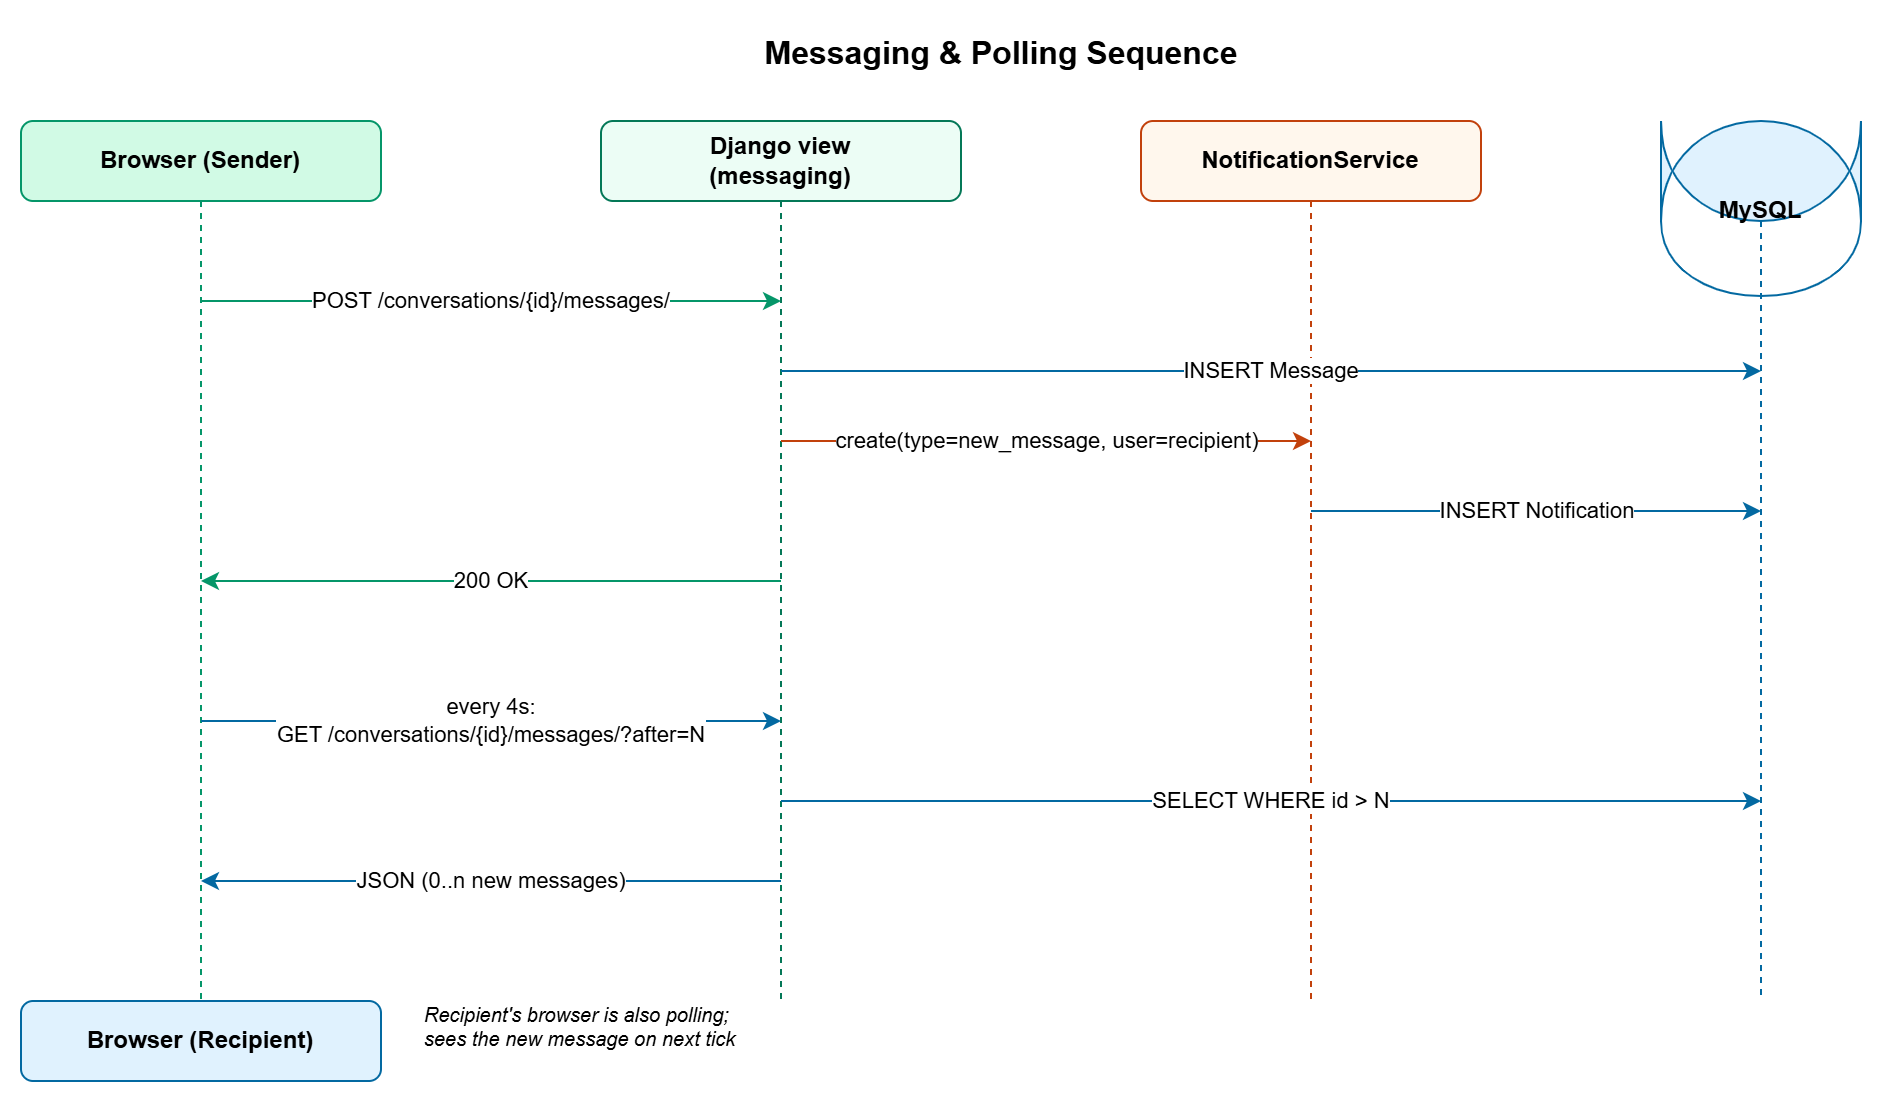

The diagram above was exported from draw.io. Its source (the exported page's mxGraphModel, read from the mxfile embedded in the PNG):
<mxGraphModel dx="1153" dy="796" grid="1" gridSize="10" guides="1" tooltips="1" connect="1" arrows="1" fold="1" page="1" pageScale="1" pageWidth="1100" pageHeight="650" math="0" shadow="0">
  <root>
    <mxCell id="0" />
    <mxCell id="1" parent="0" />
    <mxCell id="t" parent="1" style="text;html=1;fontSize=16;fontStyle=1;align=center;" value="Messaging &amp; Polling Sequence" vertex="1">
      <mxGeometry height="30" width="400" x="350" y="10" as="geometry" />
    </mxCell>
    <mxCell id="browser" parent="1" style="rounded=1;whiteSpace=wrap;html=1;fillColor=#d1fae5;strokeColor=#059669;fontStyle=1;" value="Browser (Sender)" vertex="1">
      <mxGeometry height="40" width="180" x="60" y="60" as="geometry" />
    </mxCell>
    <mxCell id="view" parent="1" style="rounded=1;whiteSpace=wrap;html=1;fillColor=#ecfdf5;strokeColor=#047857;fontStyle=1;" value="Django view&#10;(messaging)" vertex="1">
      <mxGeometry height="40" width="180" x="350" y="60" as="geometry" />
    </mxCell>
    <mxCell id="notif" parent="1" style="rounded=1;whiteSpace=wrap;html=1;fillColor=#fff7ed;strokeColor=#c2410c;fontStyle=1;" value="NotificationService" vertex="1">
      <mxGeometry height="40" width="170" x="620" y="60" as="geometry" />
    </mxCell>
    <mxCell id="db" parent="1" style="shape=cylinder;whiteSpace=wrap;html=1;boundedLbl=1;backgroundOutline=1;size=15;fillColor=#e0f2fe;strokeColor=#0369a1;fontStyle=1;" value="MySQL" vertex="1">
      <mxGeometry height="50" width="100" x="880" y="60" as="geometry" />
    </mxCell>
    <mxCell id="b2" parent="1" style="rounded=1;whiteSpace=wrap;html=1;fillColor=#e0f2fe;strokeColor=#0369a1;fontStyle=1;" value="Browser (Recipient)" vertex="1">
      <mxGeometry height="40" width="180" x="60" y="500" as="geometry" />
    </mxCell>
    <mxCell id="l1" edge="1" parent="1" style="endArrow=none;html=1;strokeColor=#059669;dashed=1;" value="">
      <mxGeometry relative="1" as="geometry">
        <mxPoint x="150" y="100" as="sourcePoint" />
        <mxPoint x="150" y="500" as="targetPoint" />
      </mxGeometry>
    </mxCell>
    <mxCell id="l2" edge="1" parent="1" style="endArrow=none;html=1;strokeColor=#047857;dashed=1;" value="">
      <mxGeometry relative="1" as="geometry">
        <mxPoint x="440" y="100" as="sourcePoint" />
        <mxPoint x="440" y="500" as="targetPoint" />
      </mxGeometry>
    </mxCell>
    <mxCell id="l3" edge="1" parent="1" style="endArrow=none;html=1;strokeColor=#c2410c;dashed=1;" value="">
      <mxGeometry relative="1" as="geometry">
        <mxPoint x="705" y="100" as="sourcePoint" />
        <mxPoint x="705" y="500" as="targetPoint" />
      </mxGeometry>
    </mxCell>
    <mxCell id="l4" edge="1" parent="1" style="endArrow=none;html=1;strokeColor=#0369a1;dashed=1;" value="">
      <mxGeometry relative="1" as="geometry">
        <mxPoint x="930" y="110" as="sourcePoint" />
        <mxPoint x="930" y="500" as="targetPoint" />
      </mxGeometry>
    </mxCell>
    <mxCell id="m1" edge="1" parent="1" style="endArrow=classic;html=1;strokeColor=#059669;" value="POST /conversations/{id}/messages/">
      <mxGeometry relative="1" as="geometry">
        <mxPoint x="150" y="150" as="sourcePoint" />
        <mxPoint x="440" y="150" as="targetPoint" />
      </mxGeometry>
    </mxCell>
    <mxCell id="m2" edge="1" parent="1" style="endArrow=classic;html=1;strokeColor=#0369a1;" value="INSERT Message">
      <mxGeometry relative="1" as="geometry">
        <mxPoint x="440" y="185" as="sourcePoint" />
        <mxPoint x="930" y="185" as="targetPoint" />
      </mxGeometry>
    </mxCell>
    <mxCell id="m3" edge="1" parent="1" style="endArrow=classic;html=1;strokeColor=#c2410c;" value="create(type=new_message, user=recipient)">
      <mxGeometry relative="1" as="geometry">
        <mxPoint x="440" y="220" as="sourcePoint" />
        <mxPoint x="705" y="220" as="targetPoint" />
      </mxGeometry>
    </mxCell>
    <mxCell id="m4" edge="1" parent="1" style="endArrow=classic;html=1;strokeColor=#0369a1;" value="INSERT Notification">
      <mxGeometry relative="1" as="geometry">
        <mxPoint x="705" y="255" as="sourcePoint" />
        <mxPoint x="930" y="255" as="targetPoint" />
      </mxGeometry>
    </mxCell>
    <mxCell id="m5" edge="1" parent="1" style="endArrow=classic;html=1;strokeColor=#059669;" value="200 OK">
      <mxGeometry relative="1" as="geometry">
        <mxPoint x="440" y="290" as="sourcePoint" />
        <mxPoint x="150" y="290" as="targetPoint" />
      </mxGeometry>
    </mxCell>
    <mxCell id="poll" edge="1" parent="1" style="endArrow=classic;html=1;strokeColor=#0369a1;" value="every 4s:&#10;GET /conversations/{id}/messages/?after=N">
      <mxGeometry relative="1" as="geometry">
        <mxPoint x="150" y="360" as="sourcePoint" />
        <mxPoint x="440" y="360" as="targetPoint" />
      </mxGeometry>
    </mxCell>
    <mxCell id="sel" edge="1" parent="1" style="endArrow=classic;html=1;strokeColor=#0369a1;" value="SELECT WHERE id &gt; N">
      <mxGeometry relative="1" as="geometry">
        <mxPoint x="440" y="400" as="sourcePoint" />
        <mxPoint x="930" y="400" as="targetPoint" />
      </mxGeometry>
    </mxCell>
    <mxCell id="resp" edge="1" parent="1" style="endArrow=classic;html=1;strokeColor=#0369a1;" value="JSON (0..n new messages)">
      <mxGeometry relative="1" as="geometry">
        <mxPoint x="440" y="440" as="sourcePoint" />
        <mxPoint x="150" y="440" as="targetPoint" />
      </mxGeometry>
    </mxCell>
    <mxCell id="b2note" parent="1" style="text;html=1;fontSize=10;fontStyle=2;align=left;" value="Recipient's browser is also polling;&#10;sees the new message on next tick" vertex="1">
      <mxGeometry height="40" width="300" x="260" y="495" as="geometry" />
    </mxCell>
  </root>
</mxGraphModel>